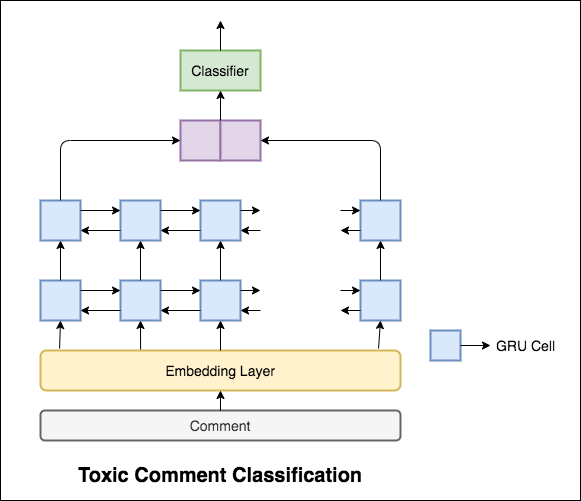

The diagram above was exported from draw.io. Its source (the exported page's mxGraphModel, read from the mxfile embedded in the PNG):
<mxGraphModel dx="786" dy="1619" grid="1" gridSize="10" guides="1" tooltips="1" connect="1" arrows="1" fold="1" page="1" pageScale="1" pageWidth="850" pageHeight="1100" math="0" shadow="0">
  <root>
    <mxCell id="0" />
    <mxCell id="1" parent="0" />
    <mxCell id="90i52RJ1ZjTp0PzOhoc3-52" value="" style="rounded=0;whiteSpace=wrap;html=1;strokeWidth=1;" vertex="1" parent="1">
      <mxGeometry x="160" y="-40" width="580" height="500" as="geometry" />
    </mxCell>
    <mxCell id="90i52RJ1ZjTp0PzOhoc3-1" value="" style="rounded=0;whiteSpace=wrap;html=1;fillColor=#dae8fc;strokeColor=#6c8ebf;strokeWidth=2;" vertex="1" parent="1">
      <mxGeometry x="200" y="240" width="40" height="40" as="geometry" />
    </mxCell>
    <mxCell id="90i52RJ1ZjTp0PzOhoc3-2" value="" style="rounded=0;whiteSpace=wrap;html=1;fillColor=#dae8fc;strokeColor=#6c8ebf;strokeWidth=2;" vertex="1" parent="1">
      <mxGeometry x="280" y="240" width="40" height="40" as="geometry" />
    </mxCell>
    <mxCell id="90i52RJ1ZjTp0PzOhoc3-3" value="" style="rounded=0;whiteSpace=wrap;html=1;fillColor=#dae8fc;strokeColor=#6c8ebf;strokeWidth=2;" vertex="1" parent="1">
      <mxGeometry x="360" y="240" width="40" height="40" as="geometry" />
    </mxCell>
    <mxCell id="90i52RJ1ZjTp0PzOhoc3-4" value="" style="rounded=0;whiteSpace=wrap;html=1;fillColor=#dae8fc;strokeColor=#6c8ebf;strokeWidth=2;" vertex="1" parent="1">
      <mxGeometry x="520" y="240" width="40" height="40" as="geometry" />
    </mxCell>
    <mxCell id="90i52RJ1ZjTp0PzOhoc3-5" value="" style="endArrow=classic;html=1;exitX=1;exitY=0.25;exitDx=0;exitDy=0;entryX=0;entryY=0.25;entryDx=0;entryDy=0;" edge="1" parent="1" source="90i52RJ1ZjTp0PzOhoc3-1" target="90i52RJ1ZjTp0PzOhoc3-2">
      <mxGeometry width="50" height="50" relative="1" as="geometry">
        <mxPoint x="380" y="290" as="sourcePoint" />
        <mxPoint x="430" y="240" as="targetPoint" />
      </mxGeometry>
    </mxCell>
    <mxCell id="90i52RJ1ZjTp0PzOhoc3-7" value="" style="endArrow=classic;html=1;exitX=1;exitY=0.25;exitDx=0;exitDy=0;entryX=0;entryY=0.25;entryDx=0;entryDy=0;" edge="1" parent="1">
      <mxGeometry width="50" height="50" relative="1" as="geometry">
        <mxPoint x="320" y="250" as="sourcePoint" />
        <mxPoint x="360" y="250" as="targetPoint" />
      </mxGeometry>
    </mxCell>
    <mxCell id="90i52RJ1ZjTp0PzOhoc3-8" value="" style="endArrow=classic;html=1;exitX=1;exitY=0.25;exitDx=0;exitDy=0;" edge="1" parent="1">
      <mxGeometry width="50" height="50" relative="1" as="geometry">
        <mxPoint x="400" y="250" as="sourcePoint" />
        <mxPoint x="420" y="250" as="targetPoint" />
      </mxGeometry>
    </mxCell>
    <mxCell id="90i52RJ1ZjTp0PzOhoc3-9" value="" style="endArrow=classic;html=1;exitX=1;exitY=0.25;exitDx=0;exitDy=0;" edge="1" parent="1">
      <mxGeometry width="50" height="50" relative="1" as="geometry">
        <mxPoint x="500" y="250" as="sourcePoint" />
        <mxPoint x="520" y="250" as="targetPoint" />
      </mxGeometry>
    </mxCell>
    <mxCell id="90i52RJ1ZjTp0PzOhoc3-10" value="" style="endArrow=classic;html=1;entryX=1;entryY=0.75;entryDx=0;entryDy=0;exitX=0;exitY=0.75;exitDx=0;exitDy=0;" edge="1" parent="1" source="90i52RJ1ZjTp0PzOhoc3-2" target="90i52RJ1ZjTp0PzOhoc3-1">
      <mxGeometry width="50" height="50" relative="1" as="geometry">
        <mxPoint x="380" y="290" as="sourcePoint" />
        <mxPoint x="430" y="240" as="targetPoint" />
      </mxGeometry>
    </mxCell>
    <mxCell id="90i52RJ1ZjTp0PzOhoc3-11" value="" style="endArrow=classic;html=1;entryX=1;entryY=0.75;entryDx=0;entryDy=0;exitX=0;exitY=0.75;exitDx=0;exitDy=0;" edge="1" parent="1">
      <mxGeometry width="50" height="50" relative="1" as="geometry">
        <mxPoint x="360" y="270" as="sourcePoint" />
        <mxPoint x="320" y="270" as="targetPoint" />
      </mxGeometry>
    </mxCell>
    <mxCell id="90i52RJ1ZjTp0PzOhoc3-12" value="" style="endArrow=classic;html=1;entryX=1;entryY=0.75;entryDx=0;entryDy=0;" edge="1" parent="1">
      <mxGeometry width="50" height="50" relative="1" as="geometry">
        <mxPoint x="420" y="270" as="sourcePoint" />
        <mxPoint x="400" y="270" as="targetPoint" />
      </mxGeometry>
    </mxCell>
    <mxCell id="90i52RJ1ZjTp0PzOhoc3-13" value="" style="endArrow=classic;html=1;entryX=1;entryY=0.75;entryDx=0;entryDy=0;" edge="1" parent="1">
      <mxGeometry width="50" height="50" relative="1" as="geometry">
        <mxPoint x="520" y="270" as="sourcePoint" />
        <mxPoint x="500" y="270" as="targetPoint" />
      </mxGeometry>
    </mxCell>
    <mxCell id="90i52RJ1ZjTp0PzOhoc3-14" value="" style="rounded=0;whiteSpace=wrap;html=1;fillColor=#dae8fc;strokeColor=#6c8ebf;strokeWidth=2;" vertex="1" parent="1">
      <mxGeometry x="200" y="160" width="40" height="40" as="geometry" />
    </mxCell>
    <mxCell id="90i52RJ1ZjTp0PzOhoc3-15" value="" style="rounded=0;whiteSpace=wrap;html=1;fillColor=#dae8fc;strokeColor=#6c8ebf;strokeWidth=2;" vertex="1" parent="1">
      <mxGeometry x="280" y="160" width="40" height="40" as="geometry" />
    </mxCell>
    <mxCell id="90i52RJ1ZjTp0PzOhoc3-16" value="" style="rounded=0;whiteSpace=wrap;html=1;fillColor=#dae8fc;strokeColor=#6c8ebf;strokeWidth=2;" vertex="1" parent="1">
      <mxGeometry x="360" y="160" width="40" height="40" as="geometry" />
    </mxCell>
    <mxCell id="90i52RJ1ZjTp0PzOhoc3-17" value="" style="rounded=0;whiteSpace=wrap;html=1;fillColor=#dae8fc;strokeColor=#6c8ebf;strokeWidth=2;" vertex="1" parent="1">
      <mxGeometry x="520" y="160" width="40" height="40" as="geometry" />
    </mxCell>
    <mxCell id="90i52RJ1ZjTp0PzOhoc3-18" value="" style="endArrow=classic;html=1;exitX=1;exitY=0.25;exitDx=0;exitDy=0;entryX=0;entryY=0.25;entryDx=0;entryDy=0;" edge="1" parent="1" source="90i52RJ1ZjTp0PzOhoc3-14" target="90i52RJ1ZjTp0PzOhoc3-15">
      <mxGeometry width="50" height="50" relative="1" as="geometry">
        <mxPoint x="380" y="210" as="sourcePoint" />
        <mxPoint x="430" y="160" as="targetPoint" />
      </mxGeometry>
    </mxCell>
    <mxCell id="90i52RJ1ZjTp0PzOhoc3-19" value="" style="endArrow=classic;html=1;exitX=1;exitY=0.25;exitDx=0;exitDy=0;entryX=0;entryY=0.25;entryDx=0;entryDy=0;" edge="1" parent="1">
      <mxGeometry width="50" height="50" relative="1" as="geometry">
        <mxPoint x="320" y="170" as="sourcePoint" />
        <mxPoint x="360" y="170" as="targetPoint" />
      </mxGeometry>
    </mxCell>
    <mxCell id="90i52RJ1ZjTp0PzOhoc3-20" value="" style="endArrow=classic;html=1;exitX=1;exitY=0.25;exitDx=0;exitDy=0;" edge="1" parent="1">
      <mxGeometry width="50" height="50" relative="1" as="geometry">
        <mxPoint x="400" y="170" as="sourcePoint" />
        <mxPoint x="420" y="170" as="targetPoint" />
      </mxGeometry>
    </mxCell>
    <mxCell id="90i52RJ1ZjTp0PzOhoc3-21" value="" style="endArrow=classic;html=1;exitX=1;exitY=0.25;exitDx=0;exitDy=0;" edge="1" parent="1">
      <mxGeometry width="50" height="50" relative="1" as="geometry">
        <mxPoint x="500" y="170" as="sourcePoint" />
        <mxPoint x="520" y="170" as="targetPoint" />
      </mxGeometry>
    </mxCell>
    <mxCell id="90i52RJ1ZjTp0PzOhoc3-22" value="" style="endArrow=classic;html=1;entryX=1;entryY=0.75;entryDx=0;entryDy=0;exitX=0;exitY=0.75;exitDx=0;exitDy=0;" edge="1" parent="1" source="90i52RJ1ZjTp0PzOhoc3-15" target="90i52RJ1ZjTp0PzOhoc3-14">
      <mxGeometry width="50" height="50" relative="1" as="geometry">
        <mxPoint x="380" y="210" as="sourcePoint" />
        <mxPoint x="430" y="160" as="targetPoint" />
      </mxGeometry>
    </mxCell>
    <mxCell id="90i52RJ1ZjTp0PzOhoc3-23" value="" style="endArrow=classic;html=1;entryX=1;entryY=0.75;entryDx=0;entryDy=0;exitX=0;exitY=0.75;exitDx=0;exitDy=0;" edge="1" parent="1">
      <mxGeometry width="50" height="50" relative="1" as="geometry">
        <mxPoint x="360" y="190" as="sourcePoint" />
        <mxPoint x="320" y="190" as="targetPoint" />
      </mxGeometry>
    </mxCell>
    <mxCell id="90i52RJ1ZjTp0PzOhoc3-24" value="" style="endArrow=classic;html=1;entryX=1;entryY=0.75;entryDx=0;entryDy=0;" edge="1" parent="1">
      <mxGeometry width="50" height="50" relative="1" as="geometry">
        <mxPoint x="420" y="190" as="sourcePoint" />
        <mxPoint x="400" y="190" as="targetPoint" />
      </mxGeometry>
    </mxCell>
    <mxCell id="90i52RJ1ZjTp0PzOhoc3-25" value="" style="endArrow=classic;html=1;entryX=1;entryY=0.75;entryDx=0;entryDy=0;" edge="1" parent="1">
      <mxGeometry width="50" height="50" relative="1" as="geometry">
        <mxPoint x="520" y="190" as="sourcePoint" />
        <mxPoint x="500" y="190" as="targetPoint" />
      </mxGeometry>
    </mxCell>
    <mxCell id="90i52RJ1ZjTp0PzOhoc3-26" value="" style="endArrow=classic;html=1;entryX=0.5;entryY=1;entryDx=0;entryDy=0;exitX=0.5;exitY=0;exitDx=0;exitDy=0;" edge="1" parent="1" source="90i52RJ1ZjTp0PzOhoc3-1" target="90i52RJ1ZjTp0PzOhoc3-14">
      <mxGeometry width="50" height="50" relative="1" as="geometry">
        <mxPoint x="380" y="290" as="sourcePoint" />
        <mxPoint x="430" y="240" as="targetPoint" />
      </mxGeometry>
    </mxCell>
    <mxCell id="90i52RJ1ZjTp0PzOhoc3-27" value="" style="endArrow=classic;html=1;entryX=0.5;entryY=1;entryDx=0;entryDy=0;exitX=0.5;exitY=0;exitDx=0;exitDy=0;" edge="1" parent="1" source="90i52RJ1ZjTp0PzOhoc3-2" target="90i52RJ1ZjTp0PzOhoc3-15">
      <mxGeometry width="50" height="50" relative="1" as="geometry">
        <mxPoint x="380" y="290" as="sourcePoint" />
        <mxPoint x="430" y="240" as="targetPoint" />
      </mxGeometry>
    </mxCell>
    <mxCell id="90i52RJ1ZjTp0PzOhoc3-28" value="&lt;font style=&quot;font-size: 14px&quot;&gt;GRU Cell&lt;/font&gt;" style="text;html=1;align=center;verticalAlign=middle;resizable=0;points=[];autosize=1;" vertex="1" parent="1">
      <mxGeometry x="650" y="295" width="70" height="20" as="geometry" />
    </mxCell>
    <mxCell id="90i52RJ1ZjTp0PzOhoc3-29" value="" style="endArrow=classic;html=1;entryX=0.5;entryY=1;entryDx=0;entryDy=0;exitX=0.5;exitY=0;exitDx=0;exitDy=0;" edge="1" parent="1" source="90i52RJ1ZjTp0PzOhoc3-3" target="90i52RJ1ZjTp0PzOhoc3-16">
      <mxGeometry width="50" height="50" relative="1" as="geometry">
        <mxPoint x="380" y="290" as="sourcePoint" />
        <mxPoint x="430" y="240" as="targetPoint" />
      </mxGeometry>
    </mxCell>
    <mxCell id="90i52RJ1ZjTp0PzOhoc3-30" value="" style="endArrow=classic;html=1;entryX=0.5;entryY=1;entryDx=0;entryDy=0;exitX=0.5;exitY=0;exitDx=0;exitDy=0;" edge="1" parent="1" source="90i52RJ1ZjTp0PzOhoc3-4" target="90i52RJ1ZjTp0PzOhoc3-17">
      <mxGeometry width="50" height="50" relative="1" as="geometry">
        <mxPoint x="380" y="290" as="sourcePoint" />
        <mxPoint x="430" y="240" as="targetPoint" />
      </mxGeometry>
    </mxCell>
    <mxCell id="90i52RJ1ZjTp0PzOhoc3-31" value="" style="rounded=0;whiteSpace=wrap;html=1;fillColor=#e1d5e7;strokeColor=#9673a6;strokeWidth=2;" vertex="1" parent="1">
      <mxGeometry x="340" y="80" width="40" height="40" as="geometry" />
    </mxCell>
    <mxCell id="90i52RJ1ZjTp0PzOhoc3-32" value="" style="rounded=0;whiteSpace=wrap;html=1;fillColor=#e1d5e7;strokeColor=#9673a6;strokeWidth=2;" vertex="1" parent="1">
      <mxGeometry x="380" y="80" width="40" height="40" as="geometry" />
    </mxCell>
    <mxCell id="90i52RJ1ZjTp0PzOhoc3-35" value="&lt;font style=&quot;font-size: 14px&quot;&gt;Classifier&lt;/font&gt;" style="rounded=0;whiteSpace=wrap;html=1;fillColor=#d5e8d4;strokeColor=#82b366;strokeWidth=2;" vertex="1" parent="1">
      <mxGeometry x="340" y="10" width="80" height="40" as="geometry" />
    </mxCell>
    <mxCell id="90i52RJ1ZjTp0PzOhoc3-36" value="" style="edgeStyle=elbowEdgeStyle;elbow=horizontal;endArrow=classic;html=1;entryX=0;entryY=0.5;entryDx=0;entryDy=0;exitX=0.5;exitY=0;exitDx=0;exitDy=0;" edge="1" parent="1" source="90i52RJ1ZjTp0PzOhoc3-14" target="90i52RJ1ZjTp0PzOhoc3-31">
      <mxGeometry width="50" height="50" relative="1" as="geometry">
        <mxPoint x="380" y="160" as="sourcePoint" />
        <mxPoint x="430" y="110" as="targetPoint" />
        <Array as="points">
          <mxPoint x="220" y="130" />
        </Array>
      </mxGeometry>
    </mxCell>
    <mxCell id="90i52RJ1ZjTp0PzOhoc3-37" value="" style="edgeStyle=elbowEdgeStyle;elbow=horizontal;endArrow=classic;html=1;entryX=1;entryY=0.5;entryDx=0;entryDy=0;exitX=0.5;exitY=0;exitDx=0;exitDy=0;" edge="1" parent="1" source="90i52RJ1ZjTp0PzOhoc3-17" target="90i52RJ1ZjTp0PzOhoc3-32">
      <mxGeometry width="50" height="50" relative="1" as="geometry">
        <mxPoint x="380" y="160" as="sourcePoint" />
        <mxPoint x="430" y="110" as="targetPoint" />
        <Array as="points">
          <mxPoint x="540" y="130" />
        </Array>
      </mxGeometry>
    </mxCell>
    <mxCell id="90i52RJ1ZjTp0PzOhoc3-38" value="&lt;font style=&quot;font-size: 14px&quot;&gt;Embedding Layer&lt;/font&gt;" style="rounded=1;whiteSpace=wrap;html=1;strokeWidth=2;fillColor=#fff2cc;strokeColor=#d6b656;" vertex="1" parent="1">
      <mxGeometry x="200" y="310" width="360" height="40" as="geometry" />
    </mxCell>
    <mxCell id="90i52RJ1ZjTp0PzOhoc3-39" value="" style="endArrow=classic;html=1;entryX=0.5;entryY=1;entryDx=0;entryDy=0;" edge="1" parent="1" target="90i52RJ1ZjTp0PzOhoc3-35">
      <mxGeometry width="50" height="50" relative="1" as="geometry">
        <mxPoint x="380" y="80" as="sourcePoint" />
        <mxPoint x="430" y="200" as="targetPoint" />
      </mxGeometry>
    </mxCell>
    <mxCell id="90i52RJ1ZjTp0PzOhoc3-40" value="" style="endArrow=classic;html=1;" edge="1" parent="1">
      <mxGeometry width="50" height="50" relative="1" as="geometry">
        <mxPoint x="380" y="10" as="sourcePoint" />
        <mxPoint x="380" y="-20" as="targetPoint" />
        <Array as="points">
          <mxPoint x="380" y="10" />
        </Array>
      </mxGeometry>
    </mxCell>
    <mxCell id="90i52RJ1ZjTp0PzOhoc3-41" value="" style="endArrow=classic;html=1;entryX=0.5;entryY=1;entryDx=0;entryDy=0;exitX=0.053;exitY=-0.05;exitDx=0;exitDy=0;exitPerimeter=0;" edge="1" parent="1" source="90i52RJ1ZjTp0PzOhoc3-38" target="90i52RJ1ZjTp0PzOhoc3-1">
      <mxGeometry width="50" height="50" relative="1" as="geometry">
        <mxPoint x="380" y="260" as="sourcePoint" />
        <mxPoint x="430" y="210" as="targetPoint" />
      </mxGeometry>
    </mxCell>
    <mxCell id="90i52RJ1ZjTp0PzOhoc3-42" value="" style="endArrow=classic;html=1;exitX=0.278;exitY=-0.025;exitDx=0;exitDy=0;exitPerimeter=0;entryX=0.5;entryY=1;entryDx=0;entryDy=0;" edge="1" parent="1" source="90i52RJ1ZjTp0PzOhoc3-38" target="90i52RJ1ZjTp0PzOhoc3-2">
      <mxGeometry width="50" height="50" relative="1" as="geometry">
        <mxPoint x="380" y="260" as="sourcePoint" />
        <mxPoint x="430" y="210" as="targetPoint" />
      </mxGeometry>
    </mxCell>
    <mxCell id="90i52RJ1ZjTp0PzOhoc3-43" value="" style="endArrow=classic;html=1;exitX=0.5;exitY=0;exitDx=0;exitDy=0;entryX=0.5;entryY=1;entryDx=0;entryDy=0;" edge="1" parent="1" source="90i52RJ1ZjTp0PzOhoc3-38" target="90i52RJ1ZjTp0PzOhoc3-3">
      <mxGeometry width="50" height="50" relative="1" as="geometry">
        <mxPoint x="380" y="260" as="sourcePoint" />
        <mxPoint x="430" y="210" as="targetPoint" />
      </mxGeometry>
    </mxCell>
    <mxCell id="90i52RJ1ZjTp0PzOhoc3-44" value="" style="endArrow=classic;html=1;exitX=0.939;exitY=-0.05;exitDx=0;exitDy=0;exitPerimeter=0;entryX=0.5;entryY=1;entryDx=0;entryDy=0;" edge="1" parent="1" source="90i52RJ1ZjTp0PzOhoc3-38" target="90i52RJ1ZjTp0PzOhoc3-4">
      <mxGeometry width="50" height="50" relative="1" as="geometry">
        <mxPoint x="380" y="260" as="sourcePoint" />
        <mxPoint x="430" y="210" as="targetPoint" />
      </mxGeometry>
    </mxCell>
    <mxCell id="90i52RJ1ZjTp0PzOhoc3-45" value="" style="rounded=0;whiteSpace=wrap;html=1;fillColor=#dae8fc;strokeColor=#6c8ebf;strokeWidth=2;" vertex="1" parent="1">
      <mxGeometry x="590" y="290" width="30" height="30" as="geometry" />
    </mxCell>
    <mxCell id="90i52RJ1ZjTp0PzOhoc3-46" value="" style="endArrow=classic;html=1;" edge="1" parent="1" source="90i52RJ1ZjTp0PzOhoc3-45" target="90i52RJ1ZjTp0PzOhoc3-28">
      <mxGeometry width="50" height="50" relative="1" as="geometry">
        <mxPoint x="370" y="350" as="sourcePoint" />
        <mxPoint x="650" y="310" as="targetPoint" />
      </mxGeometry>
    </mxCell>
    <mxCell id="90i52RJ1ZjTp0PzOhoc3-47" value="&lt;font style=&quot;font-size: 20px&quot;&gt;&lt;b&gt;Toxic Comment Classification&lt;/b&gt;&lt;/font&gt;" style="text;html=1;strokeColor=none;fillColor=none;align=center;verticalAlign=middle;whiteSpace=wrap;rounded=0;" vertex="1" parent="1">
      <mxGeometry x="200" y="420" width="360" height="30" as="geometry" />
    </mxCell>
    <mxCell id="90i52RJ1ZjTp0PzOhoc3-48" value="&lt;font style=&quot;font-size: 14px&quot;&gt;Comment&lt;/font&gt;" style="rounded=1;whiteSpace=wrap;html=1;strokeWidth=2;fillColor=#f5f5f5;strokeColor=#666666;fontColor=#333333;" vertex="1" parent="1">
      <mxGeometry x="200" y="370" width="360" height="30" as="geometry" />
    </mxCell>
    <mxCell id="90i52RJ1ZjTp0PzOhoc3-49" value="" style="endArrow=classic;html=1;exitX=0.5;exitY=0;exitDx=0;exitDy=0;entryX=0.5;entryY=1;entryDx=0;entryDy=0;" edge="1" parent="1" source="90i52RJ1ZjTp0PzOhoc3-48" target="90i52RJ1ZjTp0PzOhoc3-38">
      <mxGeometry width="50" height="50" relative="1" as="geometry">
        <mxPoint x="380" y="310" as="sourcePoint" />
        <mxPoint x="430" y="260" as="targetPoint" />
      </mxGeometry>
    </mxCell>
  </root>
</mxGraphModel>